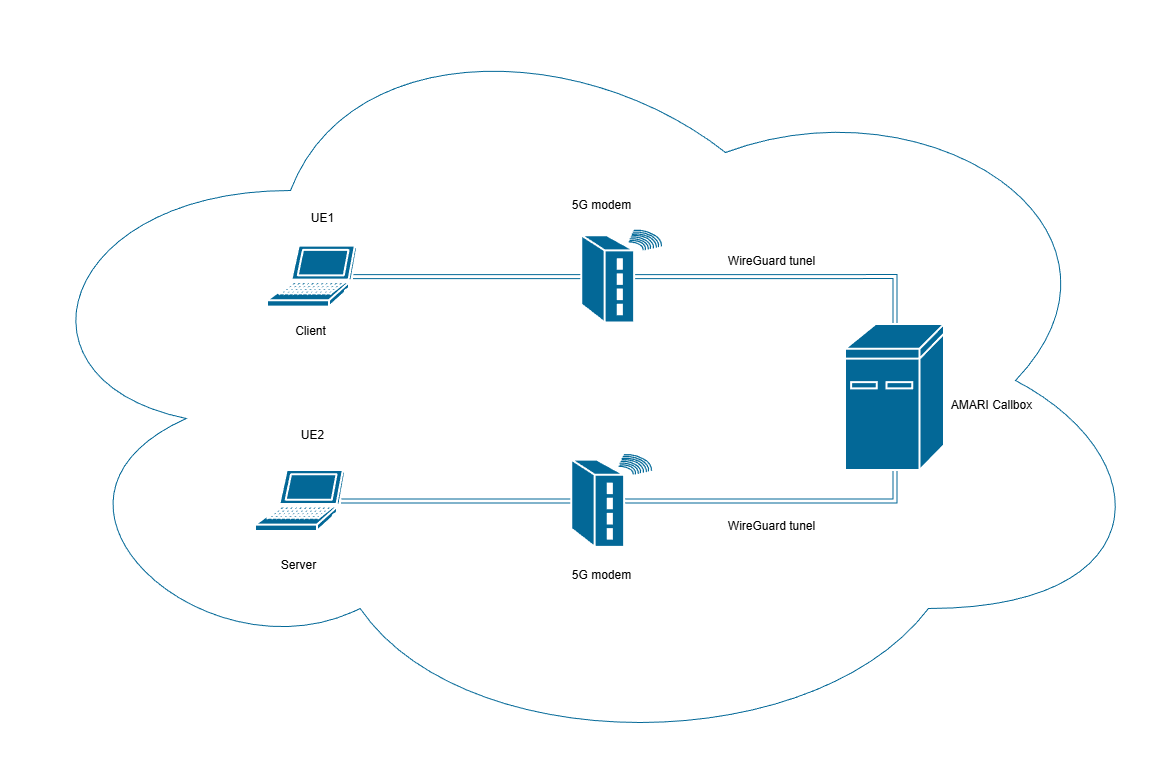

The diagram above was exported from draw.io. Its source (the exported page's mxGraphModel, read from the mxfile embedded in the PNG):
<mxGraphModel dx="2528" dy="881" grid="1" gridSize="10" guides="1" tooltips="1" connect="1" arrows="1" fold="1" page="1" pageScale="1" pageWidth="850" pageHeight="1100" math="0" shadow="0">
  <root>
    <mxCell id="0" />
    <mxCell id="1" parent="0" />
    <mxCell id="tEQ1Fui_03q7whm3amk8-34" parent="1" style="ellipse;shape=cloud;whiteSpace=wrap;html=1;fillColor=none;strokeColor=#036897;" value="" vertex="1">
      <mxGeometry height="760" width="1160" x="-155" y="80" as="geometry" />
    </mxCell>
    <mxCell id="tEQ1Fui_03q7whm3amk8-31" edge="1" parent="1" source="tEQ1Fui_03q7whm3amk8-3" style="edgeStyle=orthogonalEdgeStyle;rounded=0;orthogonalLoop=1;jettySize=auto;html=1;exitX=0.95;exitY=0.5;exitDx=0;exitDy=0;exitPerimeter=0;entryX=0.5;entryY=0;entryDx=0;entryDy=0;entryPerimeter=0;shape=link;strokeColor=#036897;" target="tEQ1Fui_03q7whm3amk8-2">
      <mxGeometry relative="1" as="geometry" />
    </mxCell>
    <mxCell id="tEQ1Fui_03q7whm3amk8-30" edge="1" parent="1" source="tEQ1Fui_03q7whm3amk8-5" style="edgeStyle=orthogonalEdgeStyle;rounded=0;orthogonalLoop=1;jettySize=auto;html=1;exitX=0.95;exitY=0.5;exitDx=0;exitDy=0;exitPerimeter=0;entryX=0.5;entryY=1;entryDx=0;entryDy=0;entryPerimeter=0;shape=link;strokeColor=#036897;" target="tEQ1Fui_03q7whm3amk8-2">
      <mxGeometry relative="1" as="geometry" />
    </mxCell>
    <mxCell id="tEQ1Fui_03q7whm3amk8-1" parent="1" style="sketch=0;html=1;pointerEvents=1;dashed=0;fillColor=#036897;strokeColor=#ffffff;strokeWidth=2;verticalLabelPosition=bottom;verticalAlign=top;align=center;outlineConnect=0;shape=mxgraph.cisco.modems_and_phones.rf_modem;rotation=270;" value="" vertex="1">
      <mxGeometry height="80.25" width="92.75" x="420" y="316.01" as="geometry" />
    </mxCell>
    <mxCell id="tEQ1Fui_03q7whm3amk8-2" parent="1" style="sketch=0;html=1;pointerEvents=1;dashed=0;fillColor=#036897;strokeColor=#ffffff;strokeWidth=2;verticalLabelPosition=bottom;verticalAlign=top;align=center;outlineConnect=0;shape=mxgraph.cisco.computers_and_peripherals.ibm_mini_as400;" value="" vertex="1">
      <mxGeometry height="146" width="99" x="690" y="404" as="geometry" />
    </mxCell>
    <mxCell id="tEQ1Fui_03q7whm3amk8-3" parent="1" style="sketch=0;html=1;pointerEvents=1;dashed=0;fillColor=#036897;strokeColor=#ffffff;strokeWidth=2;verticalLabelPosition=bottom;verticalAlign=top;align=center;outlineConnect=0;shape=mxgraph.cisco.computers_and_peripherals.laptop;" value="" vertex="1">
      <mxGeometry height="61" width="90" x="112" y="325.63" as="geometry" />
    </mxCell>
    <mxCell id="tEQ1Fui_03q7whm3amk8-5" parent="1" style="sketch=0;html=1;pointerEvents=1;dashed=0;fillColor=#036897;strokeColor=#ffffff;strokeWidth=2;verticalLabelPosition=bottom;verticalAlign=top;align=center;outlineConnect=0;shape=mxgraph.cisco.computers_and_peripherals.laptop;" value="" vertex="1">
      <mxGeometry height="61" width="90" x="100" y="550" as="geometry" />
    </mxCell>
    <mxCell id="tEQ1Fui_03q7whm3amk8-6" parent="1" style="text;html=1;whiteSpace=wrap;strokeColor=none;fillColor=none;align=center;verticalAlign=middle;rounded=0;" value="5G modem" vertex="1">
      <mxGeometry height="30" width="93" x="400" y="640" as="geometry" />
    </mxCell>
    <mxCell id="tEQ1Fui_03q7whm3amk8-11" parent="1" style="text;html=1;whiteSpace=wrap;strokeColor=none;fillColor=none;align=center;verticalAlign=middle;rounded=0;" value="AMARI Callbox" vertex="1">
      <mxGeometry height="30" width="93" x="790" y="470" as="geometry" />
    </mxCell>
    <mxCell id="tEQ1Fui_03q7whm3amk8-12" parent="1" style="text;html=1;whiteSpace=wrap;strokeColor=none;fillColor=none;align=center;verticalAlign=middle;rounded=0;" value="UE1" vertex="1">
      <mxGeometry height="30" width="93" x="121" y="283.13" as="geometry" />
    </mxCell>
    <mxCell id="tEQ1Fui_03q7whm3amk8-19" parent="1" style="text;html=1;whiteSpace=wrap;strokeColor=none;fillColor=none;align=center;verticalAlign=middle;rounded=0;" value="UE2" vertex="1">
      <mxGeometry height="30" width="93" x="110.5" y="500" as="geometry" />
    </mxCell>
    <mxCell id="tEQ1Fui_03q7whm3amk8-20" parent="1" style="sketch=0;html=1;pointerEvents=1;dashed=0;fillColor=#036897;strokeColor=#ffffff;strokeWidth=2;verticalLabelPosition=bottom;verticalAlign=top;align=center;outlineConnect=0;shape=mxgraph.cisco.modems_and_phones.rf_modem;rotation=270;" value="" vertex="1">
      <mxGeometry height="80.25" width="92.75" x="410" y="540.37" as="geometry" />
    </mxCell>
    <mxCell id="tEQ1Fui_03q7whm3amk8-21" parent="1" style="text;html=1;whiteSpace=wrap;strokeColor=none;fillColor=none;align=center;verticalAlign=middle;rounded=0;" value="5G modem" vertex="1">
      <mxGeometry height="30" width="93" x="400" y="270" as="geometry" />
    </mxCell>
    <mxCell id="tEQ1Fui_03q7whm3amk8-22" parent="1" style="text;html=1;whiteSpace=wrap;strokeColor=none;fillColor=none;align=center;verticalAlign=middle;rounded=0;" value="Server" vertex="1">
      <mxGeometry height="30" width="93" x="97" y="630" as="geometry" />
    </mxCell>
    <mxCell id="tEQ1Fui_03q7whm3amk8-23" parent="1" style="text;html=1;whiteSpace=wrap;strokeColor=none;fillColor=none;align=center;verticalAlign=middle;rounded=0;" value="Client" vertex="1">
      <mxGeometry height="30" width="93" x="109" y="396.26" as="geometry" />
    </mxCell>
    <mxCell id="tEQ1Fui_03q7whm3amk8-32" parent="1" style="text;html=1;whiteSpace=wrap;strokeColor=none;fillColor=none;align=center;verticalAlign=middle;rounded=0;" value="WireGuard tunel" vertex="1">
      <mxGeometry height="30" width="93" x="570" y="325.63" as="geometry" />
    </mxCell>
    <mxCell id="tEQ1Fui_03q7whm3amk8-33" parent="1" style="text;html=1;whiteSpace=wrap;strokeColor=none;fillColor=none;align=center;verticalAlign=middle;rounded=0;" value="WireGuard tunel" vertex="1">
      <mxGeometry height="30" width="93" x="570" y="590.62" as="geometry" />
    </mxCell>
  </root>
</mxGraphModel>